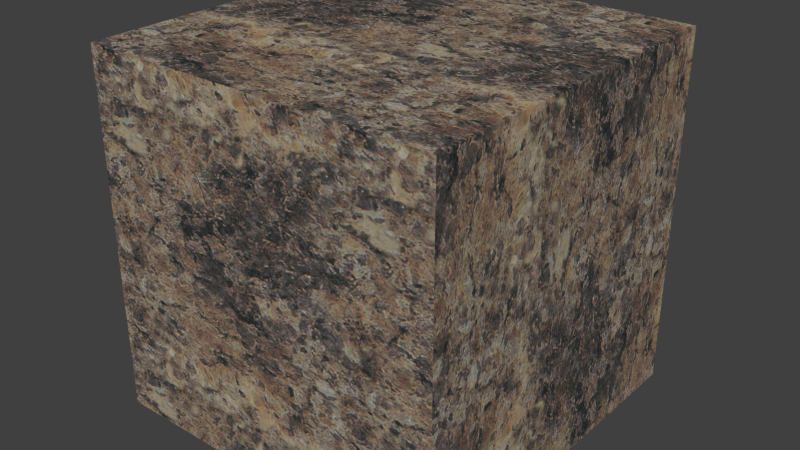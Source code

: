 # Source: Earth_Granite.blend  (saved by Blender 2.82.7; exported with 4.5.12 LTS)
import bpy
from mathutils import Matrix  # noqa: F401  (used for matrix-valued properties, if any)

bpy.ops.wm.read_factory_settings(use_empty=True)
scene = bpy.context.scene
scene.name = 'Scene'

# ---- collections
col_collection_1 = bpy.data.collections.new('Collection 1'); scene.collection.children.link(col_collection_1)

# ---- images (referenced by path relative to the original .blend; pixels are not part of the script)
import os
ASSET_DIR = os.environ.get("B2B_ASSET_DIR", "")  # directory of the original .blend (textures are referenced by path, not embedded)
HERE = os.path.dirname(os.path.abspath(__file__))  # packed textures are extracted next to this script under _unpacked/

def load_image(name, relpath, width, height, colorspace="sRGB"):
    """Load a texture the original file referenced (path relative to the .blend, or extracted next to this script)."""
    p = next((c for c in (os.path.join(HERE, relpath), os.path.join(ASSET_DIR, relpath)) if relpath and os.path.exists(c)), "")
    if p:
        img = bpy.data.images.load(p, check_existing=True)
        img.name = name
    else:  # same state as the original file: an image datablock whose file is absent (Cycles renders it pink)
        img = bpy.data.images.new(name, width, height)
        img.source = "FILE"
        img.filepath = "//" + (relpath or name)
    img.colorspace_settings.name = colorspace
    return img
img_formica_jamocha_granite_color_png = load_image('Formica Jamocha Granite_COLOR.png', '_unpacked/Formica_Jamocha_Granite_COLOR.04ffc54f.png', 315, 395, 'sRGB')

# ---- materials (node trees are filled in below, after node groups)
mat_earth_granite = bpy.data.materials.new('Earth Granite')
mat_earth_granite.alpha_threshold = 0.0
mat_earth_granite.roughness = 0.5
mat_earth_granite.line_color = (0.0, 0.0, 0.0, 1.0)

# ---- material node trees
mat_earth_granite.use_nodes = True; mat_earth_granite.node_tree.nodes.clear()
_N = mat_earth_granite.node_tree.nodes; _L = mat_earth_granite.node_tree.links
n0 = _N.new('ShaderNodeTexCoord'); n0.name = 'Texture Coordinate'; n0.location = (-1232, 407)
n0.width = 150
n1 = _N.new('ShaderNodeMapping'); n1.name = 'Mapping'; n1.location = (-1031, 430)
n1.inputs[3].default_value = (4.0, 4.0, 4.0)
n2 = _N.new('ShaderNodeTexImage'); n2.name = 'Image Texture'; n2.location = (-725, 381)
n2.width = 200
n2.image = img_formica_jamocha_granite_color_png
n3 = _N.new('ShaderNodeBsdfDiffuse'); n3.name = 'Diffuse BSDF'; n3.location = (-460, 379)
n4 = _N.new('ShaderNodeBsdfAnisotropic'); n4.name = 'Glossy BSDF'; n4.location = (-459, 207)
n4.distribution = 'BECKMANN'
n4.inputs[1].default_value = 0.1
n5 = _N.new('ShaderNodeMixShader'); n5.name = 'Mix Shader'; n5.location = (-210, 327)
n5.width = 150
n5.inputs[0].default_value = 0.15
n6 = _N.new('ShaderNodeOutputMaterial'); n6.name = 'Material Output'; n6.location = (57, 298)
n6.width = 120
_L.new(n3.outputs[0], n5.inputs[1])
_L.new(n4.outputs[0], n5.inputs[2])
_L.new(n0.outputs[2], n1.inputs[0])
_L.new(n1.outputs[0], n2.inputs[0])
_L.new(n2.outputs[0], n3.inputs[0])
_L.new(n5.outputs[0], n6.inputs[0])
n6.is_active_output = True

# ---- world
world_world = bpy.data.worlds.new('World'); scene.world = world_world
world_world.color = (0.05088, 0.05088, 0.05088)
world_world.use_sun_shadow = False
world_world.sun_shadow_jitter_overblur = 0.0
world_world.cycles.sampling_method = 'MANUAL'
world_world.cycles.sample_map_resolution = 256

# ---- meshes
me_cube_003 = bpy.data.meshes.new('Cube.003')
me_cube_003.from_pydata([(-0.3048, -0.3048, -0.3048), (-0.3048, 0.3048, -0.3048), (0.3048, 0.3048, -0.3048), (0.3048, -0.3048, -0.3048), (-0.3048, -0.3048, 0.3048), (-0.3048, 0.3048, 0.3048), (0.3048, 0.3048, 0.3048), (0.3048, -0.3048, 0.3048)], [], [(4, 5, 1, 0), (5, 6, 2, 1), (6, 7, 3, 2), (7, 4, 0, 3), (0, 1, 2, 3), (7, 6, 5, 4)])
_uv = me_cube_003.uv_layers.new(name='UVMap')
_uv.uv.foreach_set('vector', [0.3333, 0.3333, 0.3333, 3.259e-08, 0.6667, 0.0, 0.6667, 0.3333, 3.259e-08, 0.6667, 0.0, 0.3333, 0.3333, 0.3333, 0.3333, 0.6667, 1.304e-07, 0.3333, 0.0, 9.778e-08, 0.3333, 0.0, 0.3333, 0.3333, 0.3333, 0.3333, 0.6667, 0.3333, 0.6667, 0.6667, 0.3333, 0.6667, 3.259e-08, 1.0, 0.0, 0.6667, 0.3333, 0.6667, 0.3333, 1.0, 1.0, 0.0, 1.0, 0.3333, 0.6667, 0.3333, 0.6667, 3.259e-08])
me_cube_003.materials.append(mat_earth_granite)
me_cube_003.use_remesh_preserve_volume = False
me_cube_003.use_remesh_preserve_attributes = False
me_cube_003.use_mirror_vertex_groups = False
me_cube_003.update()

# ---- objects
ob_cube_003 = bpy.data.objects.new('Cube.003', me_cube_003)

# ---- transforms, parenting, visibility, modifiers, constraints
ob_cube_003.location = (2.286, 0.0, 0.0)
ob_cube_003.lineart.crease_threshold = 0.0

# ---- collection membership
col_collection_1.objects.link(ob_cube_003)

# ---- scene / render settings (as saved in the file)
scene.frame_start = 1; scene.frame_end = 250; scene.frame_set(1)
scene.render.engine = 'CYCLES'
scene.render.resolution_percentage = 50
scene.render.dither_intensity = 0.0
scene.cycles.use_denoising = False
scene.cycles.samples = 10
scene.cycles.sampling_pattern = 'TABULATED_SOBOL'
scene.cycles.light_sampling_threshold = 0.0
scene.cycles.use_adaptive_sampling = False
scene.cycles.use_light_tree = False
scene.cycles.caustics_reflective = False
scene.cycles.caustics_refractive = False
scene.cycles.blur_glossy = 0.0
scene.cycles.pixel_filter_type = 'GAUSSIAN'
scene.cycles.sample_clamp_indirect = 0.0
scene.view_settings.view_transform = 'Standard'
bpy.context.view_layer.update()

# ---- added for rendering (the .blend has no active camera and no usable light): camera, sun
cam_auto = bpy.data.cameras.new('AutoCamera')
cam_auto.lens = 50.0
cam_auto.sensor_width = 36.0
cam_auto.clip_end = 1000.0
ob_auto_camera = bpy.data.objects.new('AutoCamera', cam_auto)
scene.collection.objects.link(ob_auto_camera)
ob_auto_camera.location = (3.26291, -1.17229, 0.781525)
ob_auto_camera.rotation_euler = (1.09748, -7.21219e-08, 0.694738)
scene.camera = ob_auto_camera
light_auto_sun = bpy.data.lights.new('AutoSun', 'SUN')
light_auto_sun.energy = 3.0
light_auto_sun.angle = 0.0523599
ob_auto_sun = bpy.data.objects.new('AutoSun', light_auto_sun)
scene.collection.objects.link(ob_auto_sun)
ob_auto_sun.rotation_euler = (0.872665, 0.174533, 0.523599)
bpy.context.view_layer.update()
